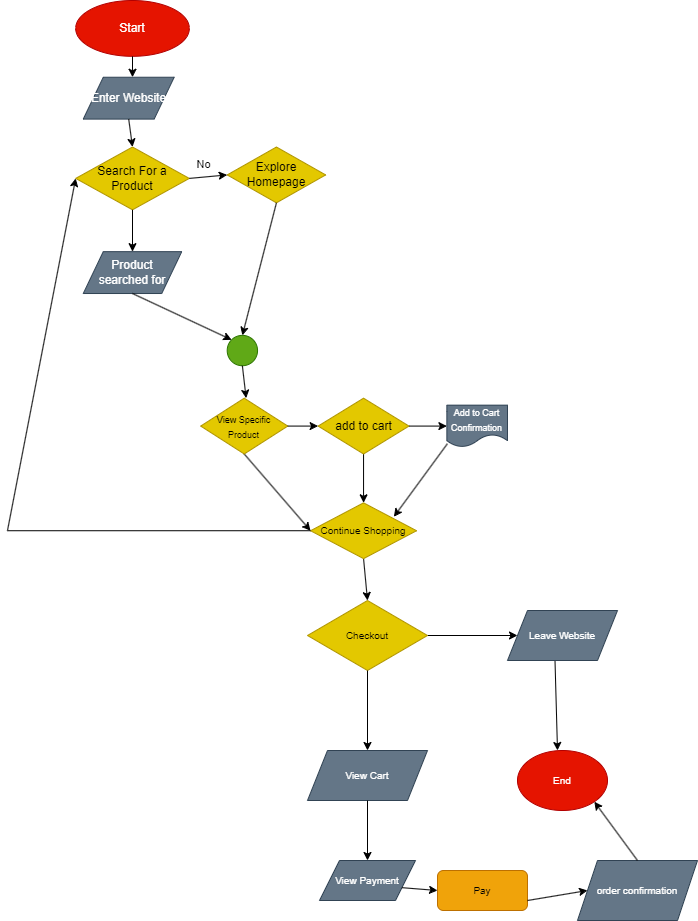

The diagram above was exported from draw.io. Its source (the exported page's mxGraphModel, read from the mxfile embedded in the PNG):
<mxGraphModel dx="761" dy="598" grid="1" gridSize="10" guides="1" tooltips="1" connect="1" arrows="1" fold="1" page="1" pageScale="1" pageWidth="850" pageHeight="1100" math="0" shadow="0">
  <root>
    <mxCell id="0" />
    <mxCell id="1" parent="0" />
    <mxCell id="83" style="edgeStyle=none;html=1;exitX=1;exitY=0.5;exitDx=0;exitDy=0;entryX=0;entryY=0.5;entryDx=0;entryDy=0;fontSize=10;fontColor=#FFFFFF;" edge="1" parent="1" source="48" target="51">
      <mxGeometry relative="1" as="geometry" />
    </mxCell>
    <mxCell id="48" value="Checkout" style="rhombus;whiteSpace=wrap;html=1;fontSize=10;fontColor=#000000;fillColor=#e3c800;strokeColor=#B09500;" vertex="1" parent="1">
      <mxGeometry x="390" y="680" width="120" height="70" as="geometry" />
    </mxCell>
    <mxCell id="51" value="Leave Website" style="shape=parallelogram;perimeter=parallelogramPerimeter;whiteSpace=wrap;html=1;fixedSize=1;fontSize=10;fontColor=#ffffff;fillColor=#647687;strokeColor=#314354;" vertex="1" parent="1">
      <mxGeometry x="590" y="690" width="110" height="50" as="geometry" />
    </mxCell>
    <mxCell id="53" value="" style="endArrow=classic;html=1;fontSize=10;fontColor=#FFFFFF;exitX=0.432;exitY=1.014;exitDx=0;exitDy=0;exitPerimeter=0;" edge="1" parent="1" source="51">
      <mxGeometry width="50" height="50" relative="1" as="geometry">
        <mxPoint x="620" y="840" as="sourcePoint" />
        <mxPoint x="640" y="830" as="targetPoint" />
      </mxGeometry>
    </mxCell>
    <mxCell id="54" value="End" style="ellipse;whiteSpace=wrap;html=1;fontSize=10;fontColor=#ffffff;fillColor=#e51400;strokeColor=#B20000;" vertex="1" parent="1">
      <mxGeometry x="600" y="830" width="90" height="60" as="geometry" />
    </mxCell>
    <mxCell id="56" value="" style="endArrow=classic;html=1;fontSize=10;fontColor=#FFFFFF;exitX=0.5;exitY=1;exitDx=0;exitDy=0;" edge="1" parent="1" source="48">
      <mxGeometry width="50" height="50" relative="1" as="geometry">
        <mxPoint x="380" y="810" as="sourcePoint" />
        <mxPoint x="450" y="830" as="targetPoint" />
      </mxGeometry>
    </mxCell>
    <mxCell id="57" value="View Cart" style="shape=parallelogram;perimeter=parallelogramPerimeter;whiteSpace=wrap;html=1;fixedSize=1;fontSize=10;fontColor=#ffffff;fillColor=#647687;strokeColor=#314354;" vertex="1" parent="1">
      <mxGeometry x="390" y="830" width="120" height="50" as="geometry" />
    </mxCell>
    <mxCell id="58" value="" style="endArrow=classic;html=1;fontSize=10;fontColor=#FFFFFF;exitX=0.5;exitY=1;exitDx=0;exitDy=0;" edge="1" parent="1" source="57">
      <mxGeometry width="50" height="50" relative="1" as="geometry">
        <mxPoint x="410" y="950" as="sourcePoint" />
        <mxPoint x="450" y="940" as="targetPoint" />
      </mxGeometry>
    </mxCell>
    <mxCell id="59" value="View Payment" style="shape=parallelogram;perimeter=parallelogramPerimeter;whiteSpace=wrap;html=1;fixedSize=1;fontSize=10;fontColor=#ffffff;fillColor=#647687;strokeColor=#314354;" vertex="1" parent="1">
      <mxGeometry x="402" y="940" width="96" height="40" as="geometry" />
    </mxCell>
    <mxCell id="60" value="Pay" style="rounded=1;whiteSpace=wrap;html=1;fontSize=10;fontColor=#000000;fillColor=#f0a30a;strokeColor=#BD7000;" vertex="1" parent="1">
      <mxGeometry x="520" y="950" width="90" height="40" as="geometry" />
    </mxCell>
    <mxCell id="61" value="" style="endArrow=classic;html=1;fontSize=10;fontColor=#FFFFFF;exitX=1;exitY=0.75;exitDx=0;exitDy=0;entryX=0;entryY=0.5;entryDx=0;entryDy=0;" edge="1" parent="1" source="59" target="60">
      <mxGeometry width="50" height="50" relative="1" as="geometry">
        <mxPoint x="490" y="1050" as="sourcePoint" />
        <mxPoint x="540" y="1000" as="targetPoint" />
      </mxGeometry>
    </mxCell>
    <mxCell id="62" value="" style="endArrow=classic;html=1;fontSize=10;fontColor=#FFFFFF;exitX=1;exitY=0.75;exitDx=0;exitDy=0;" edge="1" parent="1" source="60">
      <mxGeometry width="50" height="50" relative="1" as="geometry">
        <mxPoint x="610" y="1000" as="sourcePoint" />
        <mxPoint x="670" y="970" as="targetPoint" />
      </mxGeometry>
    </mxCell>
    <mxCell id="63" value="order confirmation" style="shape=parallelogram;perimeter=parallelogramPerimeter;whiteSpace=wrap;html=1;fixedSize=1;fontSize=10;fontColor=#ffffff;fillColor=#647687;strokeColor=#314354;" vertex="1" parent="1">
      <mxGeometry x="660" y="940" width="120" height="60" as="geometry" />
    </mxCell>
    <mxCell id="66" value="" style="endArrow=classic;html=1;fontSize=10;fontColor=#FFFFFF;exitX=0.5;exitY=0;exitDx=0;exitDy=0;entryX=1;entryY=1;entryDx=0;entryDy=0;" edge="1" parent="1" source="63" target="54">
      <mxGeometry width="50" height="50" relative="1" as="geometry">
        <mxPoint x="720" y="970" as="sourcePoint" />
        <mxPoint x="770" y="920" as="targetPoint" />
      </mxGeometry>
    </mxCell>
    <mxCell id="2" value="Start" style="ellipse;whiteSpace=wrap;html=1;fillColor=#e51400;fontColor=#ffffff;strokeColor=#B20000;" vertex="1" parent="1">
      <mxGeometry x="158.1818181818182" y="80" width="113.63636363636361" height="55.81395348837209" as="geometry" />
    </mxCell>
    <mxCell id="3" value="" style="endArrow=classic;html=1;exitX=0.5;exitY=1;exitDx=0;exitDy=0;" edge="1" parent="1" source="2">
      <mxGeometry width="50" height="50" relative="1" as="geometry">
        <mxPoint x="355.1515151515151" y="275.3488372093023" as="sourcePoint" />
        <mxPoint x="215" y="156.74418604651163" as="targetPoint" />
      </mxGeometry>
    </mxCell>
    <mxCell id="4" value="Enter Website" style="shape=parallelogram;perimeter=parallelogramPerimeter;whiteSpace=wrap;html=1;fixedSize=1;fillColor=#647687;fontColor=#ffffff;strokeColor=#314354;" vertex="1" parent="1">
      <mxGeometry x="165.75757575757575" y="156.74418604651163" width="90.90909090909089" height="41.86046511627907" as="geometry" />
    </mxCell>
    <mxCell id="5" value="Search For a Product" style="rhombus;whiteSpace=wrap;html=1;fillColor=#e3c800;fontColor=#000000;strokeColor=#B09500;" vertex="1" parent="1">
      <mxGeometry x="158.1818181818182" y="226.51162790697674" width="113.63636363636361" height="62.790697674418595" as="geometry" />
    </mxCell>
    <mxCell id="6" value="Explore Homepage" style="rhombus;whiteSpace=wrap;html=1;fillColor=#e3c800;fontColor=#000000;strokeColor=#B09500;" vertex="1" parent="1">
      <mxGeometry x="309.69696969696963" y="226.51162790697674" width="98.48484848484847" height="55.81395348837209" as="geometry" />
    </mxCell>
    <mxCell id="7" value="" style="endArrow=classic;html=1;exitX=0.5;exitY=1;exitDx=0;exitDy=0;entryX=0.5;entryY=0;entryDx=0;entryDy=0;" edge="1" parent="1" source="4" target="5">
      <mxGeometry width="50" height="50" relative="1" as="geometry">
        <mxPoint x="264.24242424242425" y="233.48837209302323" as="sourcePoint" />
        <mxPoint x="302.1212121212121" y="198.60465116279067" as="targetPoint" />
      </mxGeometry>
    </mxCell>
    <mxCell id="9" value="" style="endArrow=classic;html=1;exitX=1;exitY=0.5;exitDx=0;exitDy=0;entryX=0;entryY=0.5;entryDx=0;entryDy=0;" edge="1" parent="1" source="5" target="6">
      <mxGeometry relative="1" as="geometry">
        <mxPoint x="302.1212121212121" y="247.4418604651163" as="sourcePoint" />
        <mxPoint x="347.5757575757575" y="257.5581395348837" as="targetPoint" />
      </mxGeometry>
    </mxCell>
    <mxCell id="10" value="No" style="edgeLabel;resizable=0;html=1;align=center;verticalAlign=middle;" connectable="0" vertex="1" parent="9">
      <mxGeometry relative="1" as="geometry">
        <mxPoint x="-5" y="-13" as="offset" />
      </mxGeometry>
    </mxCell>
    <mxCell id="11" value="" style="endArrow=classic;html=1;exitX=0.5;exitY=1;exitDx=0;exitDy=0;" edge="1" parent="1" source="5">
      <mxGeometry width="50" height="50" relative="1" as="geometry">
        <mxPoint x="264.24242424242425" y="345.1162790697674" as="sourcePoint" />
        <mxPoint x="215" y="331.1627906976744" as="targetPoint" />
      </mxGeometry>
    </mxCell>
    <mxCell id="12" value="Product &lt;br&gt;searched for" style="shape=parallelogram;perimeter=parallelogramPerimeter;whiteSpace=wrap;html=1;fixedSize=1;fillColor=#647687;fontColor=#ffffff;strokeColor=#314354;" vertex="1" parent="1">
      <mxGeometry x="165.75757575757575" y="331.1627906976744" width="98.48484848484847" height="41.86046511627907" as="geometry" />
    </mxCell>
    <mxCell id="13" value="" style="ellipse;whiteSpace=wrap;html=1;aspect=fixed;fillColor=#60a917;fontColor=#ffffff;strokeColor=#2D7600;" vertex="1" parent="1">
      <mxGeometry x="309.69696969696963" y="414.8837209302326" width="30.341291704928064" height="30.341291704928064" as="geometry" />
    </mxCell>
    <mxCell id="16" value="" style="endArrow=classic;html=1;exitX=0.5;exitY=1;exitDx=0;exitDy=0;entryX=0;entryY=0;entryDx=0;entryDy=0;" edge="1" parent="1" source="12" target="13">
      <mxGeometry width="50" height="50" relative="1" as="geometry">
        <mxPoint x="226.36363636363635" y="421.86046511627904" as="sourcePoint" />
        <mxPoint x="264.24242424242425" y="386.97674418604646" as="targetPoint" />
      </mxGeometry>
    </mxCell>
    <mxCell id="17" value="" style="endArrow=classic;html=1;exitX=0.5;exitY=1;exitDx=0;exitDy=0;entryX=0.5;entryY=0;entryDx=0;entryDy=0;" edge="1" parent="1" source="6" target="13">
      <mxGeometry width="50" height="50" relative="1" as="geometry">
        <mxPoint x="362.7272727272727" y="310.23255813953483" as="sourcePoint" />
        <mxPoint x="400.6060606060605" y="275.3488372093023" as="targetPoint" />
      </mxGeometry>
    </mxCell>
    <mxCell id="18" value="" style="endArrow=classic;html=1;exitX=0.5;exitY=1;exitDx=0;exitDy=0;" edge="1" parent="1" source="13">
      <mxGeometry width="50" height="50" relative="1" as="geometry">
        <mxPoint x="340" y="484.6511627906977" as="sourcePoint" />
        <mxPoint x="328.63636363636357" y="477.6744186046511" as="targetPoint" />
      </mxGeometry>
    </mxCell>
    <mxCell id="79" style="edgeStyle=none;html=1;exitX=0.5;exitY=1;exitDx=0;exitDy=0;fontSize=10;fontColor=#FFFFFF;" edge="1" parent="1" source="21" target="41">
      <mxGeometry relative="1" as="geometry" />
    </mxCell>
    <mxCell id="21" value="add to cart" style="rhombus;whiteSpace=wrap;html=1;fillColor=#e3c800;strokeColor=#B09500;fontColor=#000000;" vertex="1" parent="1">
      <mxGeometry x="400.6060606060605" y="477.6744186046511" width="90.90909090909089" height="55.81395348837209" as="geometry" />
    </mxCell>
    <mxCell id="80" style="edgeStyle=none;html=1;exitX=0.5;exitY=1;exitDx=0;exitDy=0;entryX=0;entryY=0.5;entryDx=0;entryDy=0;fontSize=10;fontColor=#FFFFFF;" edge="1" parent="1" source="24" target="41">
      <mxGeometry relative="1" as="geometry" />
    </mxCell>
    <mxCell id="24" value="&lt;font style=&quot;font-size: 9px;&quot;&gt;View Specific &lt;br&gt;Product&lt;/font&gt;" style="rhombus;whiteSpace=wrap;html=1;fontColor=#000000;fillColor=#e3c800;strokeColor=#B09500;" vertex="1" parent="1">
      <mxGeometry x="283.18181818181813" y="477.6744186046511" width="87.12121212121211" height="55.81395348837209" as="geometry" />
    </mxCell>
    <mxCell id="33" value="&lt;font style=&quot;font-size: 9px;&quot;&gt;Add to Cart&lt;br&gt;Confirmation&lt;/font&gt;" style="shape=document;whiteSpace=wrap;html=1;boundedLbl=1;fontColor=#ffffff;fillColor=#647687;strokeColor=#314354;" vertex="1" parent="1">
      <mxGeometry x="529.3939393939393" y="484.6511627906977" width="60.606060606060595" height="41.86046511627907" as="geometry" />
    </mxCell>
    <mxCell id="40" value="" style="endArrow=classic;html=1;fontColor=#FFFFFF;exitX=0.008;exitY=0.922;exitDx=0;exitDy=0;exitPerimeter=0;" edge="1" parent="1" source="33">
      <mxGeometry width="50" height="50" relative="1" as="geometry">
        <mxPoint x="536.969696969697" y="582.3255813953488" as="sourcePoint" />
        <mxPoint x="476.3636363636363" y="596.2790697674419" as="targetPoint" />
      </mxGeometry>
    </mxCell>
    <mxCell id="81" style="edgeStyle=none;html=1;exitX=0.5;exitY=1;exitDx=0;exitDy=0;entryX=0.5;entryY=0;entryDx=0;entryDy=0;fontSize=10;fontColor=#FFFFFF;" edge="1" parent="1" source="41" target="48">
      <mxGeometry relative="1" as="geometry" />
    </mxCell>
    <mxCell id="41" value="&lt;font style=&quot;font-size: 10px;&quot;&gt;Continue Shopping&lt;/font&gt;" style="rhombus;whiteSpace=wrap;html=1;fontColor=#000000;fillColor=#e3c800;strokeColor=#B09500;" vertex="1" parent="1">
      <mxGeometry x="393.030303030303" y="582.3255813953488" width="106.06060606060605" height="55.81395348837209" as="geometry" />
    </mxCell>
    <mxCell id="42" value="" style="endArrow=none;html=1;fontColor=#FFFFFF;entryX=0;entryY=0.5;entryDx=0;entryDy=0;" edge="1" parent="1" target="41">
      <mxGeometry width="50" height="50" relative="1" as="geometry">
        <mxPoint x="90" y="610.2325581395348" as="sourcePoint" />
        <mxPoint x="317.27272727272725" y="631.1627906976745" as="targetPoint" />
      </mxGeometry>
    </mxCell>
    <mxCell id="67" value="" style="endArrow=classic;html=1;fontSize=10;fontColor=#FFFFFF;entryX=0;entryY=0.5;entryDx=0;entryDy=0;" edge="1" parent="1" target="5">
      <mxGeometry width="50" height="50" relative="1" as="geometry">
        <mxPoint x="90" y="610" as="sourcePoint" />
        <mxPoint x="140" y="560" as="targetPoint" />
      </mxGeometry>
    </mxCell>
    <mxCell id="72" value="" style="endArrow=classic;html=1;fontSize=10;fontColor=#FFFFFF;exitX=1;exitY=0.5;exitDx=0;exitDy=0;entryX=0;entryY=0.5;entryDx=0;entryDy=0;" edge="1" parent="1" source="24" target="21">
      <mxGeometry width="50" height="50" relative="1" as="geometry">
        <mxPoint x="370" y="500" as="sourcePoint" />
        <mxPoint x="420" y="450" as="targetPoint" />
      </mxGeometry>
    </mxCell>
    <mxCell id="74" value="" style="endArrow=classic;html=1;fontSize=10;fontColor=#FFFFFF;exitX=1;exitY=0.5;exitDx=0;exitDy=0;entryX=0;entryY=0.5;entryDx=0;entryDy=0;" edge="1" parent="1" source="21" target="33">
      <mxGeometry width="50" height="50" relative="1" as="geometry">
        <mxPoint x="490" y="510" as="sourcePoint" />
        <mxPoint x="540" y="460" as="targetPoint" />
      </mxGeometry>
    </mxCell>
    <mxCell id="76" value="No" style="text;html=1;strokeColor=none;fillColor=none;align=center;verticalAlign=middle;whiteSpace=wrap;rounded=0;labelBackgroundColor=default;labelBorderColor=none;fontSize=10;fontColor=#FFFFFF;" vertex="1" parent="1">
      <mxGeometry x="342" y="552.33" width="60" height="30" as="geometry" />
    </mxCell>
    <mxCell id="77" value="No" style="text;html=1;strokeColor=none;fillColor=none;align=center;verticalAlign=middle;whiteSpace=wrap;rounded=0;labelBackgroundColor=default;labelBorderColor=none;fontSize=10;fontColor=#FFFFFF;" vertex="1" parent="1">
      <mxGeometry x="438" y="540" width="60" height="30" as="geometry" />
    </mxCell>
    <mxCell id="82" value="No" style="text;html=1;strokeColor=none;fillColor=none;align=center;verticalAlign=middle;whiteSpace=wrap;rounded=0;labelBackgroundColor=default;labelBorderColor=none;fontSize=10;fontColor=#FFFFFF;" vertex="1" parent="1">
      <mxGeometry x="400.61" y="640" width="60" height="30" as="geometry" />
    </mxCell>
    <mxCell id="84" value="No" style="text;html=1;strokeColor=none;fillColor=none;align=center;verticalAlign=middle;whiteSpace=wrap;rounded=0;labelBackgroundColor=default;labelBorderColor=none;fontSize=10;fontColor=#FFFFFF;" vertex="1" parent="1">
      <mxGeometry x="520" y="690" width="60" height="30" as="geometry" />
    </mxCell>
  </root>
</mxGraphModel>